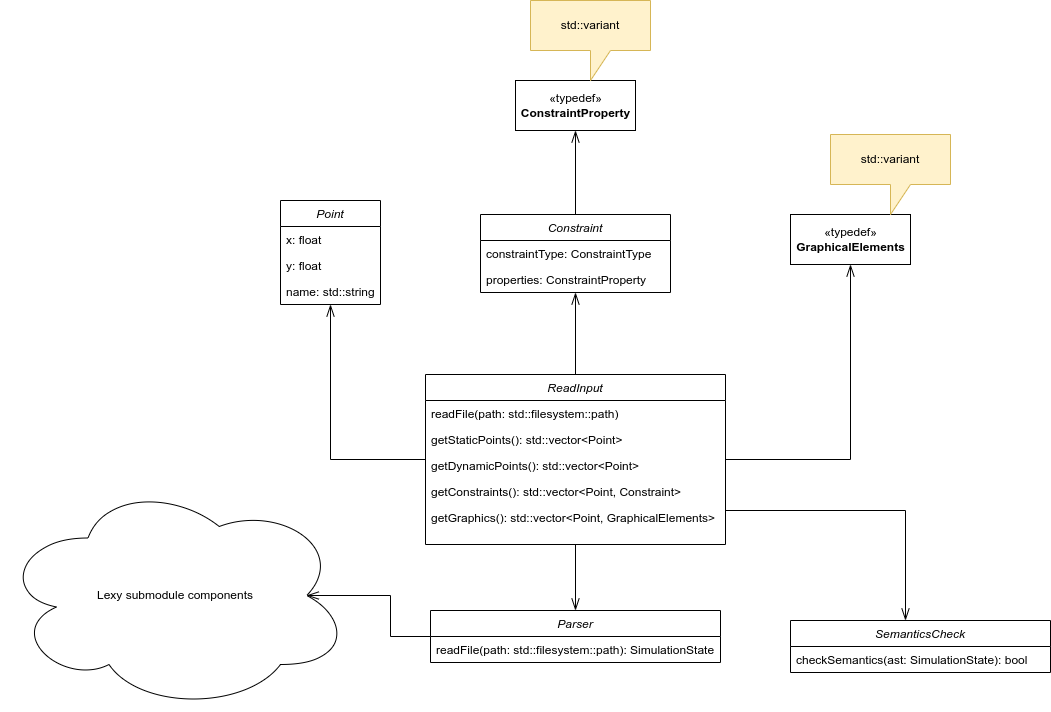

The diagram above was exported from draw.io. Its source (the exported page's mxGraphModel, read from the mxfile embedded in the PNG):
<mxGraphModel dx="1231" dy="847" grid="1" gridSize="10" guides="1" tooltips="1" connect="1" arrows="1" fold="1" page="1" pageScale="1" pageWidth="1169" pageHeight="827" math="0" shadow="0">
  <root>
    <mxCell id="WIyWlLk6GJQsqaUBKTNV-0" />
    <mxCell id="WIyWlLk6GJQsqaUBKTNV-1" parent="WIyWlLk6GJQsqaUBKTNV-0" />
    <mxCell id="K2Yrc4t2-jPAsuFykGhJ-18" style="edgeStyle=orthogonalEdgeStyle;rounded=0;orthogonalLoop=1;jettySize=auto;html=1;endSize=10;endArrow=openThin;endFill=0;" parent="WIyWlLk6GJQsqaUBKTNV-1" source="zkfFHV4jXpPFQw0GAbJ--0" target="K2Yrc4t2-jPAsuFykGhJ-2" edge="1">
      <mxGeometry relative="1" as="geometry" />
    </mxCell>
    <mxCell id="K2Yrc4t2-jPAsuFykGhJ-19" style="edgeStyle=orthogonalEdgeStyle;rounded=0;orthogonalLoop=1;jettySize=auto;html=1;endSize=10;endArrow=openThin;endFill=0;" parent="WIyWlLk6GJQsqaUBKTNV-1" source="zkfFHV4jXpPFQw0GAbJ--0" target="K2Yrc4t2-jPAsuFykGhJ-10" edge="1">
      <mxGeometry relative="1" as="geometry" />
    </mxCell>
    <mxCell id="K2Yrc4t2-jPAsuFykGhJ-20" style="edgeStyle=orthogonalEdgeStyle;rounded=0;orthogonalLoop=1;jettySize=auto;html=1;endSize=10;endArrow=openThin;endFill=0;" parent="WIyWlLk6GJQsqaUBKTNV-1" source="zkfFHV4jXpPFQw0GAbJ--0" target="K2Yrc4t2-jPAsuFykGhJ-17" edge="1">
      <mxGeometry relative="1" as="geometry" />
    </mxCell>
    <mxCell id="K2Yrc4t2-jPAsuFykGhJ-30" style="edgeStyle=orthogonalEdgeStyle;rounded=0;orthogonalLoop=1;jettySize=auto;html=1;endArrow=openThin;endFill=0;endSize=10;" parent="WIyWlLk6GJQsqaUBKTNV-1" source="zkfFHV4jXpPFQw0GAbJ--0" target="K2Yrc4t2-jPAsuFykGhJ-27" edge="1">
      <mxGeometry relative="1" as="geometry" />
    </mxCell>
    <mxCell id="zkfFHV4jXpPFQw0GAbJ--0" value="ReadInput" style="swimlane;fontStyle=2;align=center;verticalAlign=top;childLayout=stackLayout;horizontal=1;startSize=26;horizontalStack=0;resizeParent=1;resizeLast=0;collapsible=1;marginBottom=0;rounded=0;shadow=0;strokeWidth=1;" parent="WIyWlLk6GJQsqaUBKTNV-1" vertex="1">
      <mxGeometry x="445" y="414" width="300" height="170" as="geometry">
        <mxRectangle x="230" y="140" width="160" height="26" as="alternateBounds" />
      </mxGeometry>
    </mxCell>
    <mxCell id="zkfFHV4jXpPFQw0GAbJ--1" value="readFile(path: std::filesystem::path)" style="text;align=left;verticalAlign=top;spacingLeft=4;spacingRight=4;overflow=hidden;rotatable=0;points=[[0,0.5],[1,0.5]];portConstraint=eastwest;" parent="zkfFHV4jXpPFQw0GAbJ--0" vertex="1">
      <mxGeometry y="26" width="300" height="26" as="geometry" />
    </mxCell>
    <mxCell id="zkfFHV4jXpPFQw0GAbJ--2" value="getStaticPoints(): std::vector&lt;Point&gt;" style="text;align=left;verticalAlign=top;spacingLeft=4;spacingRight=4;overflow=hidden;rotatable=0;points=[[0,0.5],[1,0.5]];portConstraint=eastwest;rounded=0;shadow=0;html=0;" parent="zkfFHV4jXpPFQw0GAbJ--0" vertex="1">
      <mxGeometry y="52" width="300" height="26" as="geometry" />
    </mxCell>
    <mxCell id="zkfFHV4jXpPFQw0GAbJ--3" value="getDynamicPoints(): std::vector&lt;Point&gt;" style="text;align=left;verticalAlign=top;spacingLeft=4;spacingRight=4;overflow=hidden;rotatable=0;points=[[0,0.5],[1,0.5]];portConstraint=eastwest;rounded=0;shadow=0;html=0;" parent="zkfFHV4jXpPFQw0GAbJ--0" vertex="1">
      <mxGeometry y="78" width="300" height="26" as="geometry" />
    </mxCell>
    <mxCell id="K2Yrc4t2-jPAsuFykGhJ-0" value="getConstraints(): std::vector&lt;Point, Constraint&gt;" style="text;align=left;verticalAlign=top;spacingLeft=4;spacingRight=4;overflow=hidden;rotatable=0;points=[[0,0.5],[1,0.5]];portConstraint=eastwest;rounded=0;shadow=0;html=0;" parent="zkfFHV4jXpPFQw0GAbJ--0" vertex="1">
      <mxGeometry y="104" width="300" height="26" as="geometry" />
    </mxCell>
    <mxCell id="K2Yrc4t2-jPAsuFykGhJ-1" value="getGraphics(): std::vector&lt;Point, GraphicalElements&gt;" style="text;align=left;verticalAlign=top;spacingLeft=4;spacingRight=4;overflow=hidden;rotatable=0;points=[[0,0.5],[1,0.5]];portConstraint=eastwest;rounded=0;shadow=0;html=0;" parent="zkfFHV4jXpPFQw0GAbJ--0" vertex="1">
      <mxGeometry y="130" width="300" height="26" as="geometry" />
    </mxCell>
    <mxCell id="K2Yrc4t2-jPAsuFykGhJ-2" value="Point" style="swimlane;fontStyle=2;align=center;verticalAlign=top;childLayout=stackLayout;horizontal=1;startSize=26;horizontalStack=0;resizeParent=1;resizeLast=0;collapsible=1;marginBottom=0;rounded=0;shadow=0;strokeWidth=1;" parent="WIyWlLk6GJQsqaUBKTNV-1" vertex="1">
      <mxGeometry x="300" y="240" width="100" height="104" as="geometry">
        <mxRectangle x="230" y="140" width="160" height="26" as="alternateBounds" />
      </mxGeometry>
    </mxCell>
    <mxCell id="K2Yrc4t2-jPAsuFykGhJ-6" value="x: float" style="text;align=left;verticalAlign=top;spacingLeft=4;spacingRight=4;overflow=hidden;rotatable=0;points=[[0,0.5],[1,0.5]];portConstraint=eastwest;rounded=0;shadow=0;html=0;" parent="K2Yrc4t2-jPAsuFykGhJ-2" vertex="1">
      <mxGeometry y="26" width="100" height="26" as="geometry" />
    </mxCell>
    <mxCell id="K2Yrc4t2-jPAsuFykGhJ-8" value="y: float" style="text;align=left;verticalAlign=top;spacingLeft=4;spacingRight=4;overflow=hidden;rotatable=0;points=[[0,0.5],[1,0.5]];portConstraint=eastwest;rounded=0;shadow=0;html=0;" parent="K2Yrc4t2-jPAsuFykGhJ-2" vertex="1">
      <mxGeometry y="52" width="100" height="26" as="geometry" />
    </mxCell>
    <mxCell id="K2Yrc4t2-jPAsuFykGhJ-9" value="name: std::string" style="text;align=left;verticalAlign=top;spacingLeft=4;spacingRight=4;overflow=hidden;rotatable=0;points=[[0,0.5],[1,0.5]];portConstraint=eastwest;rounded=0;shadow=0;html=0;" parent="K2Yrc4t2-jPAsuFykGhJ-2" vertex="1">
      <mxGeometry y="78" width="100" height="26" as="geometry" />
    </mxCell>
    <mxCell id="K2Yrc4t2-jPAsuFykGhJ-22" style="edgeStyle=orthogonalEdgeStyle;rounded=0;orthogonalLoop=1;jettySize=auto;html=1;endArrow=openThin;endFill=0;endSize=10;" parent="WIyWlLk6GJQsqaUBKTNV-1" source="K2Yrc4t2-jPAsuFykGhJ-10" target="K2Yrc4t2-jPAsuFykGhJ-21" edge="1">
      <mxGeometry relative="1" as="geometry" />
    </mxCell>
    <mxCell id="K2Yrc4t2-jPAsuFykGhJ-10" value="Constraint" style="swimlane;fontStyle=2;align=center;verticalAlign=top;childLayout=stackLayout;horizontal=1;startSize=26;horizontalStack=0;resizeParent=1;resizeLast=0;collapsible=1;marginBottom=0;rounded=0;shadow=0;strokeWidth=1;" parent="WIyWlLk6GJQsqaUBKTNV-1" vertex="1">
      <mxGeometry x="500" y="254" width="190" height="78" as="geometry">
        <mxRectangle x="230" y="140" width="160" height="26" as="alternateBounds" />
      </mxGeometry>
    </mxCell>
    <mxCell id="K2Yrc4t2-jPAsuFykGhJ-11" value="constraintType: ConstraintType" style="text;align=left;verticalAlign=top;spacingLeft=4;spacingRight=4;overflow=hidden;rotatable=0;points=[[0,0.5],[1,0.5]];portConstraint=eastwest;rounded=0;shadow=0;html=0;" parent="K2Yrc4t2-jPAsuFykGhJ-10" vertex="1">
      <mxGeometry y="26" width="190" height="26" as="geometry" />
    </mxCell>
    <mxCell id="K2Yrc4t2-jPAsuFykGhJ-12" value="properties: ConstraintProperty" style="text;align=left;verticalAlign=top;spacingLeft=4;spacingRight=4;overflow=hidden;rotatable=0;points=[[0,0.5],[1,0.5]];portConstraint=eastwest;rounded=0;shadow=0;html=0;" parent="K2Yrc4t2-jPAsuFykGhJ-10" vertex="1">
      <mxGeometry y="52" width="190" height="26" as="geometry" />
    </mxCell>
    <mxCell id="K2Yrc4t2-jPAsuFykGhJ-17" value="«typedef»&lt;br&gt;&lt;b&gt;GraphicalElements&lt;/b&gt;" style="html=1;" parent="WIyWlLk6GJQsqaUBKTNV-1" vertex="1">
      <mxGeometry x="810" y="254" width="120" height="50" as="geometry" />
    </mxCell>
    <mxCell id="K2Yrc4t2-jPAsuFykGhJ-21" value="«typedef»&lt;br&gt;&lt;b&gt;ConstraintProperty&lt;/b&gt;" style="html=1;" parent="WIyWlLk6GJQsqaUBKTNV-1" vertex="1">
      <mxGeometry x="535" y="120" width="120" height="50" as="geometry" />
    </mxCell>
    <mxCell id="K2Yrc4t2-jPAsuFykGhJ-23" value="std::variant" style="shape=callout;whiteSpace=wrap;html=1;perimeter=calloutPerimeter;fillColor=#fff2cc;strokeColor=#d6b656;" parent="WIyWlLk6GJQsqaUBKTNV-1" vertex="1">
      <mxGeometry x="550" y="40" width="120" height="80" as="geometry" />
    </mxCell>
    <mxCell id="K2Yrc4t2-jPAsuFykGhJ-24" value="std::variant" style="shape=callout;whiteSpace=wrap;html=1;perimeter=calloutPerimeter;fillColor=#fff2cc;strokeColor=#d6b656;" parent="WIyWlLk6GJQsqaUBKTNV-1" vertex="1">
      <mxGeometry x="850" y="174" width="120" height="80" as="geometry" />
    </mxCell>
    <mxCell id="K2Yrc4t2-jPAsuFykGhJ-25" value="Lexy submodule components" style="ellipse;shape=cloud;whiteSpace=wrap;html=1;" parent="WIyWlLk6GJQsqaUBKTNV-1" vertex="1">
      <mxGeometry x="20" y="520" width="350" height="230" as="geometry" />
    </mxCell>
    <mxCell id="K2Yrc4t2-jPAsuFykGhJ-31" style="edgeStyle=orthogonalEdgeStyle;rounded=0;orthogonalLoop=1;jettySize=auto;html=1;endArrow=openThin;endFill=0;endSize=10;entryX=0.875;entryY=0.5;entryDx=0;entryDy=0;entryPerimeter=0;" parent="WIyWlLk6GJQsqaUBKTNV-1" source="K2Yrc4t2-jPAsuFykGhJ-27" target="K2Yrc4t2-jPAsuFykGhJ-25" edge="1">
      <mxGeometry relative="1" as="geometry" />
    </mxCell>
    <mxCell id="K2Yrc4t2-jPAsuFykGhJ-27" value="Parser" style="swimlane;fontStyle=2;align=center;verticalAlign=top;childLayout=stackLayout;horizontal=1;startSize=26;horizontalStack=0;resizeParent=1;resizeLast=0;collapsible=1;marginBottom=0;rounded=0;shadow=0;strokeWidth=1;" parent="WIyWlLk6GJQsqaUBKTNV-1" vertex="1">
      <mxGeometry x="450" y="650" width="290" height="52" as="geometry">
        <mxRectangle x="230" y="140" width="160" height="26" as="alternateBounds" />
      </mxGeometry>
    </mxCell>
    <mxCell id="K2Yrc4t2-jPAsuFykGhJ-28" value="readFile(path: std::filesystem::path): SimulationState" style="text;align=left;verticalAlign=top;spacingLeft=4;spacingRight=4;overflow=hidden;rotatable=0;points=[[0,0.5],[1,0.5]];portConstraint=eastwest;rounded=0;shadow=0;html=0;" parent="K2Yrc4t2-jPAsuFykGhJ-27" vertex="1">
      <mxGeometry y="26" width="290" height="26" as="geometry" />
    </mxCell>
    <mxCell id="W2fvd5h6GRTX3pGb27Vk-2" value="SemanticsCheck" style="swimlane;fontStyle=2;align=center;verticalAlign=top;childLayout=stackLayout;horizontal=1;startSize=26;horizontalStack=0;resizeParent=1;resizeLast=0;collapsible=1;marginBottom=0;rounded=0;shadow=0;strokeWidth=1;" vertex="1" parent="WIyWlLk6GJQsqaUBKTNV-1">
      <mxGeometry x="810" y="660" width="260" height="52" as="geometry">
        <mxRectangle x="230" y="140" width="160" height="26" as="alternateBounds" />
      </mxGeometry>
    </mxCell>
    <mxCell id="W2fvd5h6GRTX3pGb27Vk-3" value="checkSemantics(ast: SimulationState): bool" style="text;align=left;verticalAlign=top;spacingLeft=4;spacingRight=4;overflow=hidden;rotatable=0;points=[[0,0.5],[1,0.5]];portConstraint=eastwest;rounded=0;shadow=0;html=0;" vertex="1" parent="W2fvd5h6GRTX3pGb27Vk-2">
      <mxGeometry y="26" width="260" height="26" as="geometry" />
    </mxCell>
    <mxCell id="W2fvd5h6GRTX3pGb27Vk-5" style="edgeStyle=orthogonalEdgeStyle;rounded=0;orthogonalLoop=1;jettySize=auto;html=1;endArrow=openThin;endFill=0;endSize=10;" edge="1" parent="WIyWlLk6GJQsqaUBKTNV-1" source="zkfFHV4jXpPFQw0GAbJ--0" target="W2fvd5h6GRTX3pGb27Vk-2">
      <mxGeometry relative="1" as="geometry">
        <mxPoint x="604.9999999999998" y="594" as="sourcePoint" />
        <mxPoint x="604.9999999999998" y="670" as="targetPoint" />
        <Array as="points">
          <mxPoint x="925" y="550" />
        </Array>
      </mxGeometry>
    </mxCell>
  </root>
</mxGraphModel>